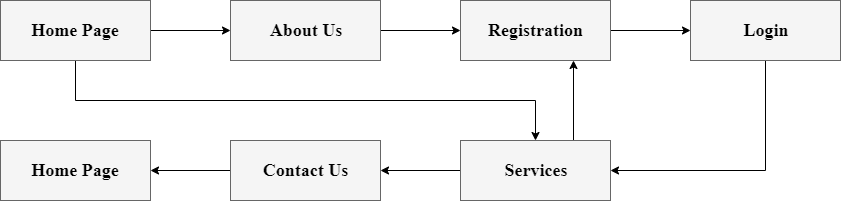

The diagram above was exported from draw.io. Its source (the exported page's mxGraphModel, read from the mxfile embedded in the PNG):
<mxGraphModel dx="1024" dy="517" grid="1" gridSize="10" guides="1" tooltips="1" connect="1" arrows="1" fold="1" page="1" pageScale="1" pageWidth="1100" pageHeight="850" math="0" shadow="0">
  <root>
    <mxCell id="0" />
    <mxCell id="1" parent="0" />
    <mxCell id="VOoYYbNjOqbzm7eGQhR2-40" style="edgeStyle=orthogonalEdgeStyle;rounded=0;orthogonalLoop=1;jettySize=auto;html=1;exitX=0.5;exitY=1;exitDx=0;exitDy=0;entryX=0.5;entryY=0;entryDx=0;entryDy=0;" edge="1" parent="1" source="VOoYYbNjOqbzm7eGQhR2-1" target="VOoYYbNjOqbzm7eGQhR2-20">
      <mxGeometry relative="1" as="geometry" />
    </mxCell>
    <mxCell id="VOoYYbNjOqbzm7eGQhR2-42" style="edgeStyle=orthogonalEdgeStyle;rounded=0;orthogonalLoop=1;jettySize=auto;html=1;exitX=1;exitY=0.5;exitDx=0;exitDy=0;" edge="1" parent="1" source="VOoYYbNjOqbzm7eGQhR2-1" target="VOoYYbNjOqbzm7eGQhR2-4">
      <mxGeometry relative="1" as="geometry" />
    </mxCell>
    <mxCell id="VOoYYbNjOqbzm7eGQhR2-1" value="" style="rounded=0;whiteSpace=wrap;html=1;fillColor=#f5f5f5;strokeColor=#666666;fontColor=#333333;" vertex="1" parent="1">
      <mxGeometry y="60" width="150" height="60" as="geometry" />
    </mxCell>
    <mxCell id="VOoYYbNjOqbzm7eGQhR2-43" style="edgeStyle=orthogonalEdgeStyle;rounded=0;orthogonalLoop=1;jettySize=auto;html=1;exitX=1;exitY=0.5;exitDx=0;exitDy=0;" edge="1" parent="1" source="VOoYYbNjOqbzm7eGQhR2-4" target="VOoYYbNjOqbzm7eGQhR2-8">
      <mxGeometry relative="1" as="geometry" />
    </mxCell>
    <mxCell id="VOoYYbNjOqbzm7eGQhR2-4" value="" style="rounded=0;whiteSpace=wrap;html=1;fillColor=#f5f5f5;strokeColor=#666666;fontColor=#333333;" vertex="1" parent="1">
      <mxGeometry x="230" y="60" width="150" height="60" as="geometry" />
    </mxCell>
    <mxCell id="VOoYYbNjOqbzm7eGQhR2-6" value="&lt;h3&gt;&lt;font style=&quot;font-size: 18px&quot; face=&quot;Times New Roman&quot;&gt;Home Page&lt;/font&gt;&lt;/h3&gt;" style="text;html=1;strokeColor=none;fillColor=none;align=center;verticalAlign=middle;whiteSpace=wrap;rounded=0;" vertex="1" parent="1">
      <mxGeometry x="27.5" y="80" width="95" height="20" as="geometry" />
    </mxCell>
    <mxCell id="VOoYYbNjOqbzm7eGQhR2-7" value="&lt;h3&gt;&lt;font face=&quot;Times New Roman&quot; style=&quot;font-size: 18px&quot;&gt;About Us&lt;/font&gt;&lt;/h3&gt;" style="text;html=1;strokeColor=none;fillColor=none;align=center;verticalAlign=middle;whiteSpace=wrap;rounded=0;" vertex="1" parent="1">
      <mxGeometry x="260" y="80" width="90" height="20" as="geometry" />
    </mxCell>
    <mxCell id="VOoYYbNjOqbzm7eGQhR2-44" style="edgeStyle=orthogonalEdgeStyle;rounded=0;orthogonalLoop=1;jettySize=auto;html=1;exitX=1;exitY=0.5;exitDx=0;exitDy=0;entryX=0;entryY=0.5;entryDx=0;entryDy=0;" edge="1" parent="1" source="VOoYYbNjOqbzm7eGQhR2-8" target="VOoYYbNjOqbzm7eGQhR2-15">
      <mxGeometry relative="1" as="geometry" />
    </mxCell>
    <mxCell id="VOoYYbNjOqbzm7eGQhR2-8" value="" style="rounded=0;whiteSpace=wrap;html=1;fillColor=#f5f5f5;strokeColor=#666666;fontColor=#333333;" vertex="1" parent="1">
      <mxGeometry x="460" y="60" width="150" height="60" as="geometry" />
    </mxCell>
    <mxCell id="VOoYYbNjOqbzm7eGQhR2-10" value="&lt;h3&gt;&lt;font face=&quot;Times New Roman&quot; style=&quot;font-size: 18px&quot;&gt;Registration&lt;/font&gt;&lt;/h3&gt;" style="text;html=1;strokeColor=none;fillColor=none;align=center;verticalAlign=middle;whiteSpace=wrap;rounded=0;" vertex="1" parent="1">
      <mxGeometry x="480" y="80" width="110" height="20" as="geometry" />
    </mxCell>
    <mxCell id="VOoYYbNjOqbzm7eGQhR2-49" style="edgeStyle=orthogonalEdgeStyle;rounded=0;orthogonalLoop=1;jettySize=auto;html=1;exitX=0.5;exitY=1;exitDx=0;exitDy=0;entryX=1;entryY=0.5;entryDx=0;entryDy=0;" edge="1" parent="1" source="VOoYYbNjOqbzm7eGQhR2-15" target="VOoYYbNjOqbzm7eGQhR2-20">
      <mxGeometry relative="1" as="geometry">
        <Array as="points">
          <mxPoint x="765" y="230" />
        </Array>
      </mxGeometry>
    </mxCell>
    <mxCell id="VOoYYbNjOqbzm7eGQhR2-15" value="" style="rounded=0;whiteSpace=wrap;html=1;fillColor=#f5f5f5;strokeColor=#666666;fontColor=#333333;" vertex="1" parent="1">
      <mxGeometry x="690" y="60" width="150" height="60" as="geometry" />
    </mxCell>
    <mxCell id="VOoYYbNjOqbzm7eGQhR2-19" value="&lt;h3&gt;&lt;font face=&quot;Times New Roman&quot; style=&quot;font-size: 18px&quot;&gt;Login&lt;/font&gt;&lt;/h3&gt;" style="text;html=1;strokeColor=none;fillColor=none;align=center;verticalAlign=middle;whiteSpace=wrap;rounded=0;" vertex="1" parent="1">
      <mxGeometry x="730" y="80" width="70" height="20" as="geometry" />
    </mxCell>
    <mxCell id="VOoYYbNjOqbzm7eGQhR2-41" style="edgeStyle=orthogonalEdgeStyle;rounded=0;orthogonalLoop=1;jettySize=auto;html=1;exitX=0.75;exitY=0;exitDx=0;exitDy=0;entryX=0.75;entryY=1;entryDx=0;entryDy=0;" edge="1" parent="1" source="VOoYYbNjOqbzm7eGQhR2-20" target="VOoYYbNjOqbzm7eGQhR2-8">
      <mxGeometry relative="1" as="geometry" />
    </mxCell>
    <mxCell id="VOoYYbNjOqbzm7eGQhR2-50" style="edgeStyle=orthogonalEdgeStyle;rounded=0;orthogonalLoop=1;jettySize=auto;html=1;exitX=0;exitY=0.5;exitDx=0;exitDy=0;entryX=1;entryY=0.5;entryDx=0;entryDy=0;" edge="1" parent="1" source="VOoYYbNjOqbzm7eGQhR2-20" target="VOoYYbNjOqbzm7eGQhR2-34">
      <mxGeometry relative="1" as="geometry" />
    </mxCell>
    <mxCell id="VOoYYbNjOqbzm7eGQhR2-20" value="" style="rounded=0;whiteSpace=wrap;html=1;fillColor=#f5f5f5;strokeColor=#666666;fontColor=#333333;" vertex="1" parent="1">
      <mxGeometry x="460" y="200" width="150" height="60" as="geometry" />
    </mxCell>
    <mxCell id="VOoYYbNjOqbzm7eGQhR2-33" value="&lt;h3&gt;&lt;b&gt;&lt;font face=&quot;Times New Roman&quot; style=&quot;font-size: 18px&quot;&gt;Services&lt;/font&gt;&lt;/b&gt;&lt;/h3&gt;" style="text;html=1;strokeColor=none;fillColor=none;align=center;verticalAlign=middle;whiteSpace=wrap;rounded=0;" vertex="1" parent="1">
      <mxGeometry x="490" y="220" width="90" height="20" as="geometry" />
    </mxCell>
    <mxCell id="VOoYYbNjOqbzm7eGQhR2-53" style="edgeStyle=orthogonalEdgeStyle;rounded=0;orthogonalLoop=1;jettySize=auto;html=1;exitX=0;exitY=0.5;exitDx=0;exitDy=0;entryX=1;entryY=0.5;entryDx=0;entryDy=0;" edge="1" parent="1" source="VOoYYbNjOqbzm7eGQhR2-34" target="VOoYYbNjOqbzm7eGQhR2-37">
      <mxGeometry relative="1" as="geometry" />
    </mxCell>
    <mxCell id="VOoYYbNjOqbzm7eGQhR2-34" value="" style="rounded=0;whiteSpace=wrap;html=1;fillColor=#f5f5f5;strokeColor=#666666;fontColor=#333333;" vertex="1" parent="1">
      <mxGeometry x="230" y="200" width="150" height="60" as="geometry" />
    </mxCell>
    <mxCell id="VOoYYbNjOqbzm7eGQhR2-36" value="&lt;h3&gt;&lt;b&gt;&lt;font face=&quot;Times New Roman&quot; style=&quot;font-size: 18px&quot;&gt;Contact Us&lt;/font&gt;&lt;/b&gt;&lt;/h3&gt;" style="text;html=1;strokeColor=none;fillColor=none;align=center;verticalAlign=middle;whiteSpace=wrap;rounded=0;" vertex="1" parent="1">
      <mxGeometry x="255" y="220" width="100" height="20" as="geometry" />
    </mxCell>
    <mxCell id="VOoYYbNjOqbzm7eGQhR2-37" value="" style="rounded=0;whiteSpace=wrap;html=1;fillColor=#f5f5f5;strokeColor=#666666;fontColor=#333333;" vertex="1" parent="1">
      <mxGeometry y="200" width="150" height="60" as="geometry" />
    </mxCell>
    <mxCell id="VOoYYbNjOqbzm7eGQhR2-38" value="&lt;h3&gt;&lt;font face=&quot;Times New Roman&quot; style=&quot;font-size: 18px&quot;&gt;Home Page&lt;/font&gt;&lt;/h3&gt;" style="text;html=1;strokeColor=none;fillColor=none;align=center;verticalAlign=middle;whiteSpace=wrap;rounded=0;" vertex="1" parent="1">
      <mxGeometry x="25" y="220" width="100" height="20" as="geometry" />
    </mxCell>
  </root>
</mxGraphModel>